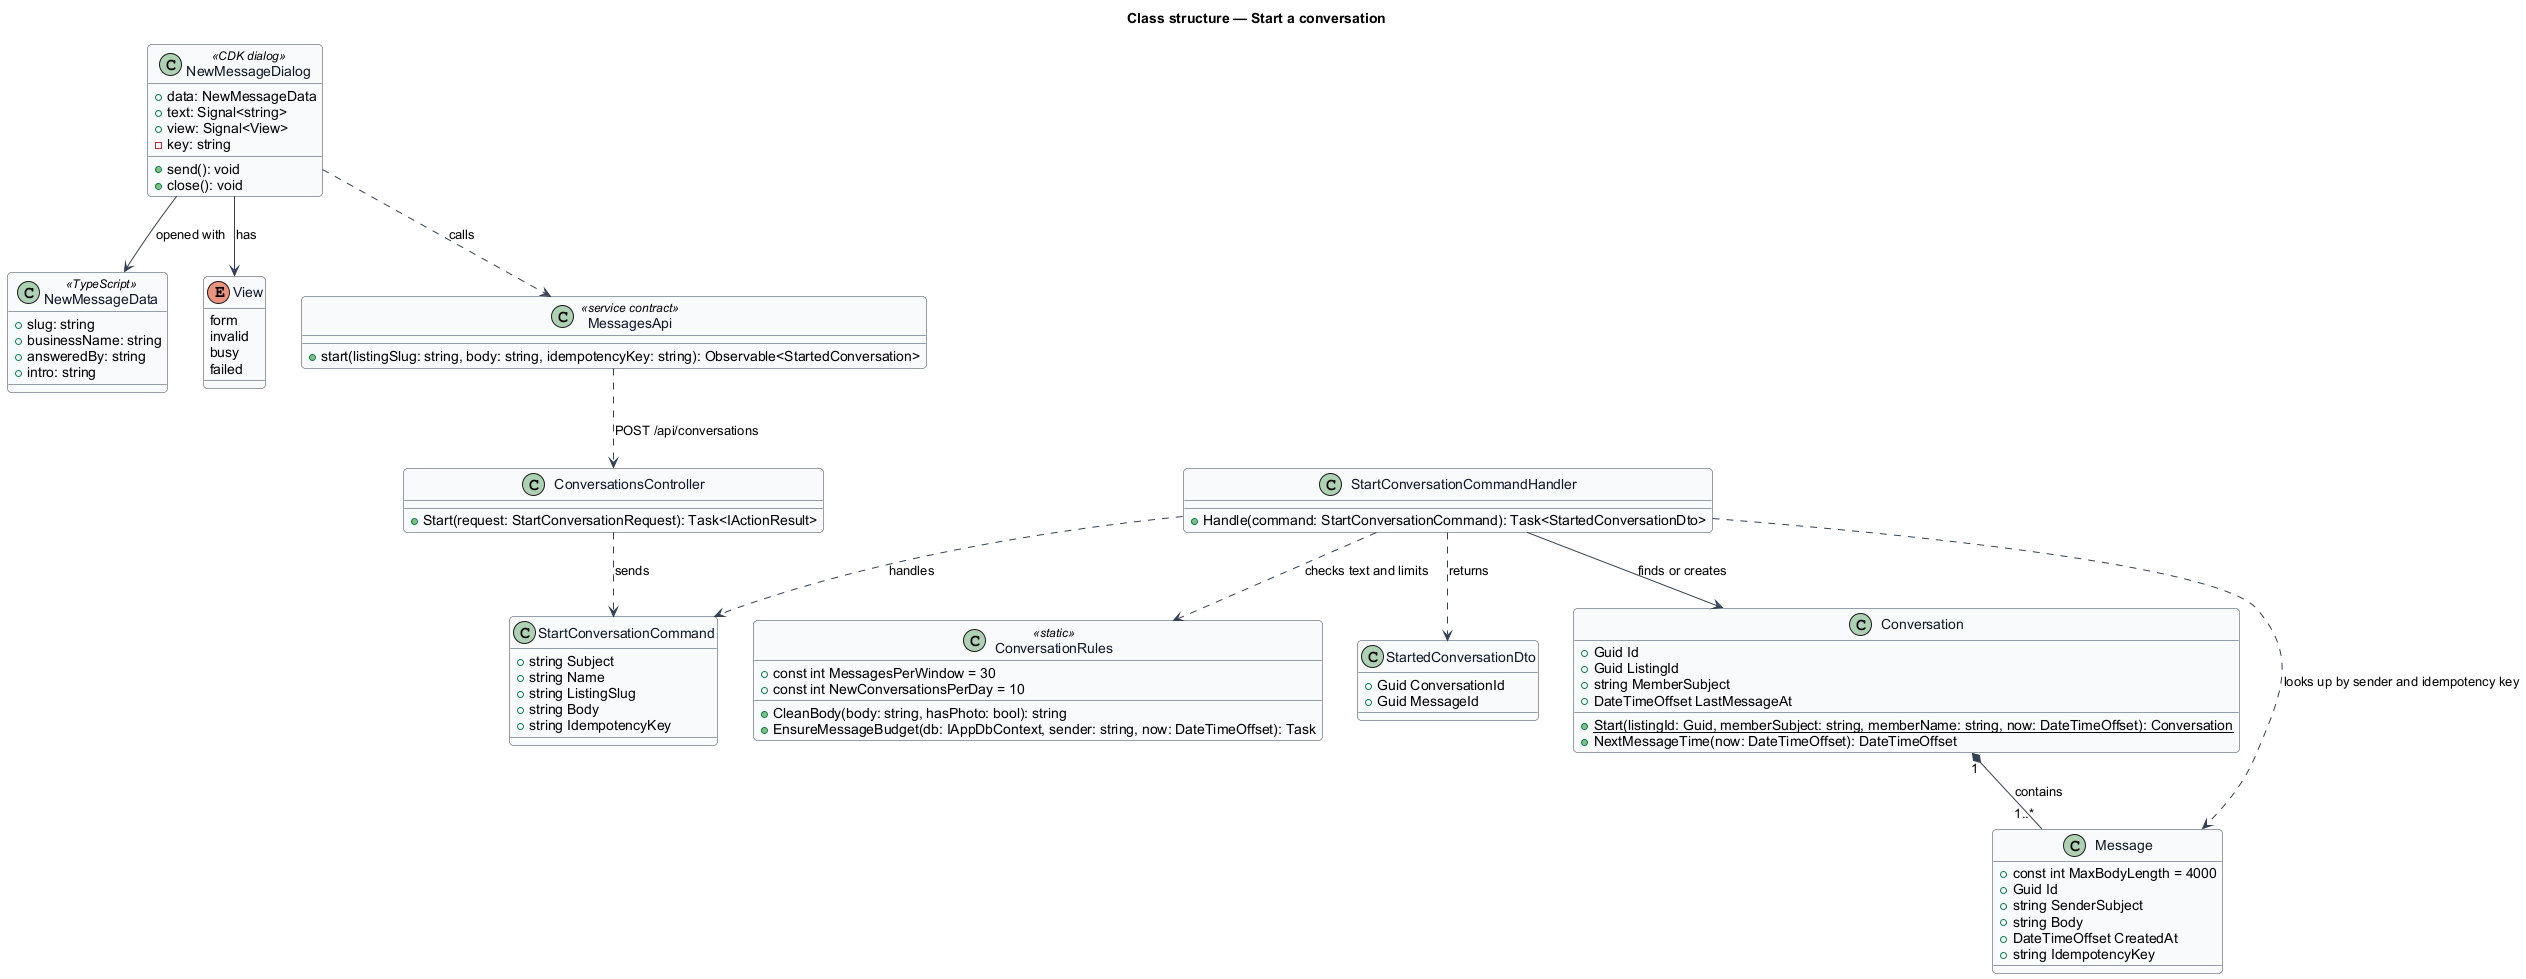

The diagram above was rendered by PlantUML. Its source (embedded in the PNG):
@startuml
' --- shared skin header ---
skinparam backgroundColor #FFFFFF
skinparam shadowing false
skinparam roundcorner 8
skinparam defaultFontName Arial
skinparam ArrowColor #344054
skinparam class {
  BorderColor #344054
  FontColor #101828
  BackgroundColor #F9FAFB
}
' --------------------------
title Class structure — Start a conversation

class NewMessageDialog <<CDK dialog>> {
  +data: NewMessageData
  +text: Signal<string>
  +view: Signal<View>
  -key: string
  +send(): void
  +close(): void
}
class NewMessageData <<TypeScript>> {
  +slug: string
  +businessName: string
  +answeredBy: string
  +intro: string
}
enum View {
  form
  invalid
  busy
  failed
}
class MessagesApi <<service contract>> {
  +start(listingSlug: string, body: string, idempotencyKey: string): Observable<StartedConversation>
}
class ConversationsController {
  +Start(request: StartConversationRequest): Task<IActionResult>
}
class StartConversationCommand {
  +string Subject
  +string Name
  +string ListingSlug
  +string Body
  +string IdempotencyKey
}
class ConversationRules <<static>> {
  +const int MessagesPerWindow = 30
  +const int NewConversationsPerDay = 10
  +CleanBody(body: string, hasPhoto: bool): string
  +EnsureMessageBudget(db: IAppDbContext, sender: string, now: DateTimeOffset): Task
}
class StartConversationCommandHandler {
  +Handle(command: StartConversationCommand): Task<StartedConversationDto>
}
class StartedConversationDto {
  +Guid ConversationId
  +Guid MessageId
}
class Conversation {
  +Guid Id
  +Guid ListingId
  +string MemberSubject
  +DateTimeOffset LastMessageAt
  +{static} Start(listingId: Guid, memberSubject: string, memberName: string, now: DateTimeOffset): Conversation
  +NextMessageTime(now: DateTimeOffset): DateTimeOffset
}
class Message {
  +const int MaxBodyLength = 4000
  +Guid Id
  +string SenderSubject
  +string Body
  +DateTimeOffset CreatedAt
  +string IdempotencyKey
}

NewMessageDialog --> NewMessageData : opened with
NewMessageDialog --> View : has
NewMessageDialog ..> MessagesApi : calls
MessagesApi ..> ConversationsController : POST /api/conversations
ConversationsController ..> StartConversationCommand : sends
StartConversationCommandHandler ..> StartConversationCommand : handles
StartConversationCommandHandler ..> ConversationRules : checks text and limits
StartConversationCommandHandler ..> StartedConversationDto : returns
StartConversationCommandHandler --> Conversation : finds or creates
StartConversationCommandHandler ..> Message : looks up by sender and idempotency key
Conversation "1" *-- "1..*" Message : contains
@enduml